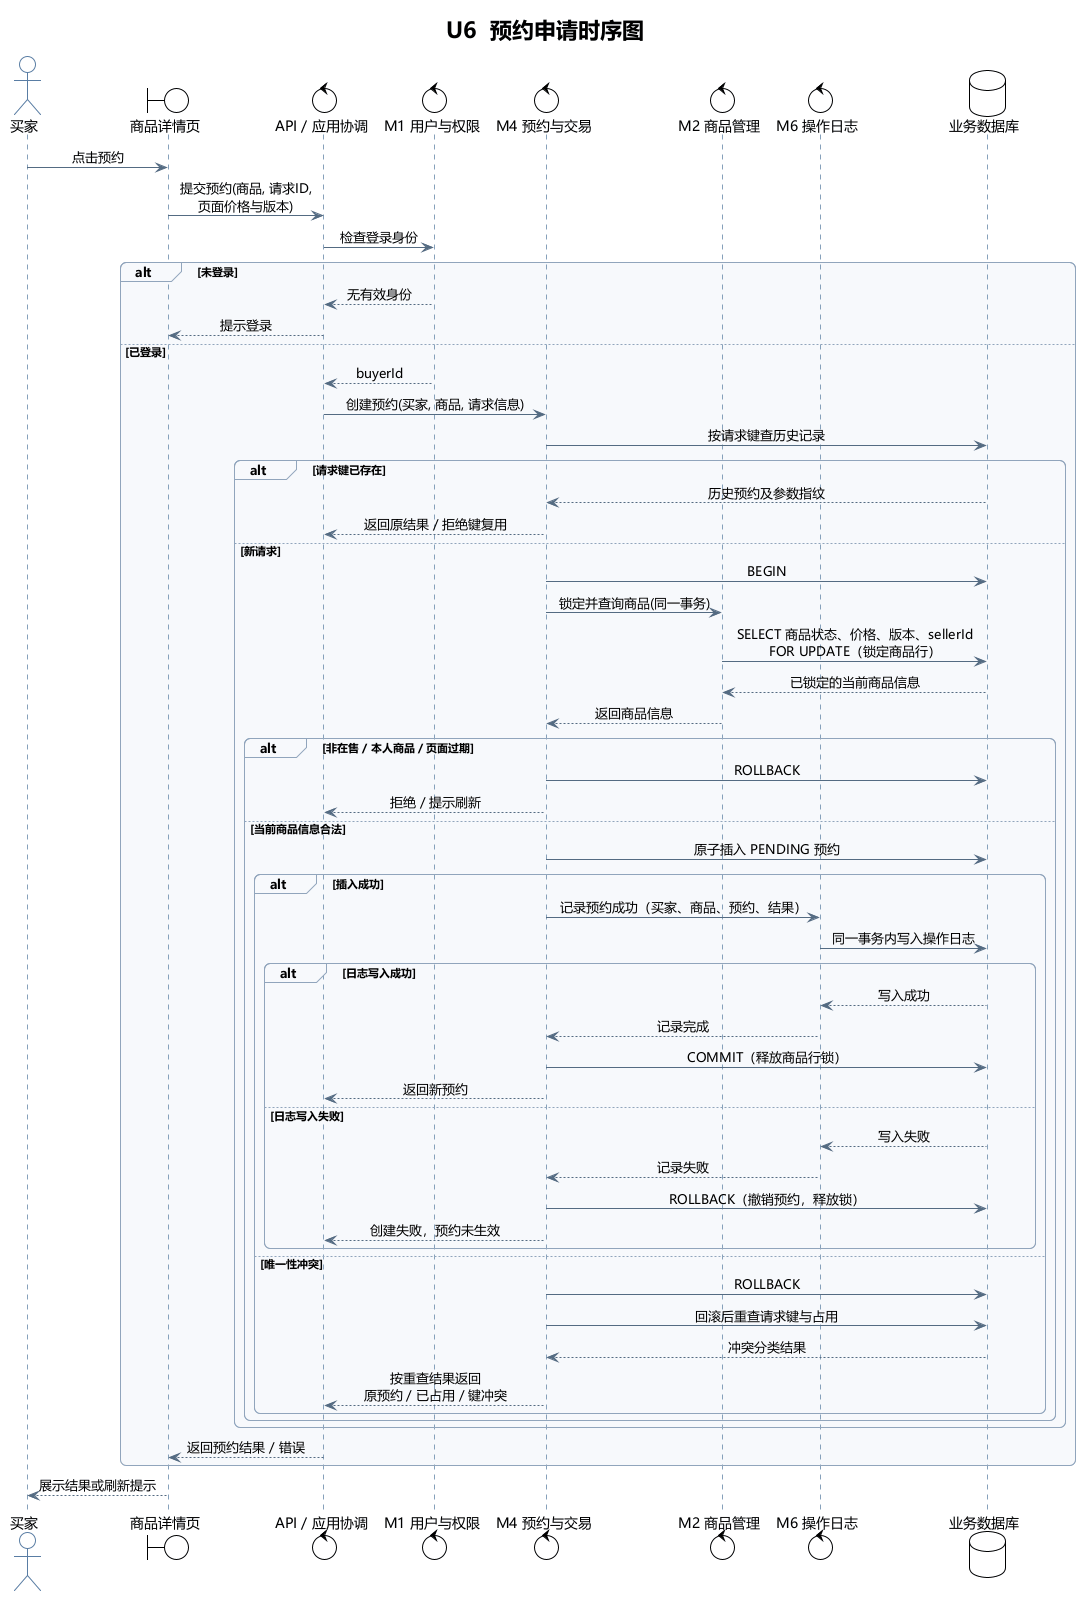

The diagram above was rendered by PlantUML. Its source (embedded in the PNG):
@startuml
!theme plain
skinparam backgroundColor #FFFFFF
skinparam defaultFontName "Microsoft YaHei"
skinparam shadowing false
skinparam roundcorner 12
skinparam ArrowColor #546B82
skinparam DefaultTextAlignment center
skinparam packageBackgroundColor #F7F9FC
skinparam packageBorderColor #91A5BC
skinparam sequence {
  ArrowColor #546B82
  LifeLineBorderColor #86A1BB
  ParticipantBackgroundColor #EDF4FD
  ParticipantBorderColor #597DA4
  ActorBorderColor #597DA4
  GroupBackgroundColor #F7F9FC
  GroupBorderColor #91A5BC
}

title U6  预约申请时序图

actor "买家" as Buyer
boundary "商品详情页" as UI
control "API / 应用协调" as API
control "M1 用户与权限" as Auth
control "M4 预约与交易" as Booking
control "M2 商品管理" as Product
control "M6 操作日志" as Audit
database "业务数据库" as DB

' 来源：REQ-008
Buyer -> UI : 点击预约
' 来源：REQ-008, REQ-013, REQ-014
UI -> API : 提交预约(商品, 请求ID,\n页面价格与版本)
' 来源：REQ-001, REQ-019
API -> Auth : 检查登录身份
alt 未登录
' 来源：REQ-001, REQ-019
  Auth --> API : 无有效身份
' 来源：REQ-001
  API --> UI : 提示登录
else 已登录
' 来源：REQ-001, REQ-002
  Auth --> API : buyerId
' 来源：REQ-008, REQ-013
  API -> Booking : 创建预约(买家, 商品, 请求信息)
' 来源：REQ-013
  Booking -> DB : 按请求键查历史记录
  alt 请求键已存在
' 来源：REQ-013
    DB --> Booking : 历史预约及参数指纹
' 来源：REQ-013
    Booking --> API : 返回原结果 / 拒绝键复用
  else 新请求
' 来源：REQ-008, REQ-012
    Booking -> DB : BEGIN
' 来源：REQ-014, REQ-015
    Booking -> Product : 锁定并查询商品(同一事务)
' 来源：REQ-012, REQ-014, REQ-015, REQ-020
    Product -> DB : SELECT 商品状态、价格、版本、sellerId\nFOR UPDATE（锁定商品行）
' 来源：REQ-014, REQ-015
    DB --> Product : 已锁定的当前商品信息
' 来源：REQ-014
    Product --> Booking : 返回商品信息
    alt 非在售 / 本人商品 / 页面过期
' 来源：REQ-002, REQ-008, REQ-014
      Booking -> DB : ROLLBACK
' 来源：REQ-002, REQ-014
      Booking --> API : 拒绝 / 提示刷新
    else 当前商品信息合法
' 来源：REQ-008, REQ-012, REQ-015, REQ-020
      Booking -> DB : 原子插入 PENDING 预约
      alt 插入成功
' 来源：REQ-017
        Booking -> Audit : 记录预约成功（买家、商品、预约、结果）
' 来源：REQ-017
        Audit -> DB : 同一事务内写入操作日志
        alt 日志写入成功
          DB --> Audit : 写入成功
          Audit --> Booking : 记录完成
' 来源：REQ-008, REQ-012, REQ-015, REQ-017
          Booking -> DB : COMMIT（释放商品行锁）
' 来源：REQ-008
          Booking --> API : 返回新预约
        else 日志写入失败
          DB --> Audit : 写入失败
          Audit --> Booking : 记录失败
' 来源：REQ-015, REQ-017
          Booking -> DB : ROLLBACK（撤销预约，释放锁）
          Booking --> API : 创建失败，预约未生效
        end
      else 唯一性冲突
' 来源：REQ-013, REQ-020
        Booking -> DB : ROLLBACK
' 来源：REQ-013, REQ-012
        Booking -> DB : 回滚后重查请求键与占用
' 来源：REQ-012, REQ-013
        DB --> Booking : 冲突分类结果
' 来源：REQ-012, REQ-013
        Booking --> API : 按重查结果返回\n原预约 / 已占用 / 键冲突
      end
    end
  end
' 来源：REQ-008, REQ-014
  API --> UI : 返回预约结果 / 错误
end
' 来源：REQ-008, REQ-014
UI --> Buyer : 展示结果或刷新提示
@enduml